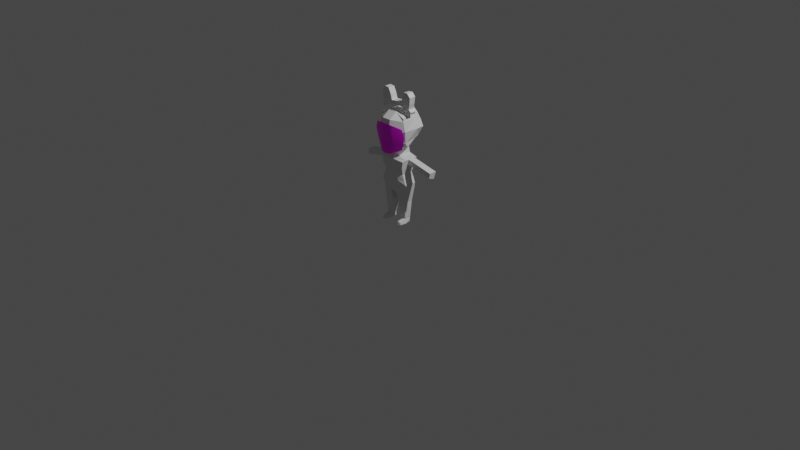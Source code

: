 # Source: bunny_miyu.blend  (saved by Blender 3.4.6; exported with 4.5.12 LTS)
import bpy
from mathutils import Matrix  # noqa: F401  (used for matrix-valued properties, if any)

bpy.ops.wm.read_factory_settings(use_empty=True)
scene = bpy.context.scene
scene.name = 'Scene'

# ---- collections
col_collection = bpy.data.collections.new('Collection'); scene.collection.children.link(col_collection)

# ---- images (referenced by path relative to the original .blend; pixels are not part of the script)
import os
ASSET_DIR = os.environ.get("B2B_ASSET_DIR", "")  # directory of the original .blend (textures are referenced by path, not embedded)
HERE = os.path.dirname(os.path.abspath(__file__))  # packed textures are extracted next to this script under _unpacked/

def load_image(name, relpath, width, height, colorspace="sRGB"):
    """Load a texture the original file referenced (path relative to the .blend, or extracted next to this script)."""
    p = next((c for c in (os.path.join(HERE, relpath), os.path.join(ASSET_DIR, relpath)) if relpath and os.path.exists(c)), "")
    if p:
        img = bpy.data.images.load(p, check_existing=True)
        img.name = name
    else:  # same state as the original file: an image datablock whose file is absent (Cycles renders it pink)
        img = bpy.data.images.new(name, width, height)
        img.source = "FILE"
        img.filepath = "//" + (relpath or name)
    img.colorspace_settings.name = colorspace
    return img
img_facetemp = load_image('facetemp', 'tex-miyu/facetemp.png', 1024, 1024, 'sRGB')

# ---- materials (node trees are filled in below, after node groups)
mat_material = bpy.data.materials.new('Material')
mat_material.alpha_threshold = 0.0
mat_material.use_transparent_shadow = False
mat_material.roughness = 0.5
mat_material.line_color = (0.0, 0.0, 0.0, 1.0)
mat_face_temp = bpy.data.materials.new('face.temp')
mat_face_temp.alpha_threshold = 0.0
mat_face_temp.use_transparent_shadow = False
mat_face_temp.roughness = 0.5
mat_face_temp.line_color = (0.0, 0.0, 0.0, 1.0)

# ---- material node trees
mat_material.use_nodes = True; mat_material.node_tree.nodes.clear()
_N = mat_material.node_tree.nodes; _L = mat_material.node_tree.links
n0 = _N.new('ShaderNodeOutputMaterial'); n0.name = 'Material Output'; n0.location = (300, 300)
n1 = _N.new('ShaderNodeBsdfPrincipled'); n1.name = 'Principled BSDF'; n1.location = (10, 300)
n1.distribution = 'GGX'
n1.subsurface_method = 'RANDOM_WALK_SKIN'
n1.inputs[3].default_value = 1.45
n1.inputs[27].default_value = (0.0, 0.0, 0.0, 1.0)
n1.inputs[28].default_value = 1.0
_L.new(n1.outputs[0], n0.inputs[0])
n0.is_active_output = True
mat_face_temp.use_nodes = True; mat_face_temp.node_tree.nodes.clear()
_N = mat_face_temp.node_tree.nodes; _L = mat_face_temp.node_tree.links
n0 = _N.new('ShaderNodeOutputMaterial'); n0.name = 'Material Output'; n0.location = (300, 300)
n1 = _N.new('ShaderNodeBsdfPrincipled'); n1.name = 'Principled BSDF'; n1.location = (10, 300)
n1.distribution = 'GGX'
n1.subsurface_method = 'RANDOM_WALK_SKIN'
n1.inputs[3].default_value = 1.45
n1.inputs[27].default_value = (0.0, 0.0, 0.0, 1.0)
n1.inputs[28].default_value = 1.0
n2 = _N.new('ShaderNodeTexImage'); n2.name = 'Image Texture'; n2.location = (-280, 280)
n2.image = img_facetemp
_L.new(n1.outputs[0], n0.inputs[0])
_L.new(n2.outputs[0], n1.inputs[0])
n0.is_active_output = True

# ---- world
world_world = bpy.data.worlds.new('World'); scene.world = world_world
world_world.use_nodes = True; world_world.node_tree.nodes.clear()
_N = world_world.node_tree.nodes; _L = world_world.node_tree.links
n0 = _N.new('ShaderNodeOutputWorld'); n0.name = 'World Output'; n0.location = (300, 300)
n1 = _N.new('ShaderNodeBackground'); n1.name = 'Background'; n1.location = (10, 300)
n1.inputs[0].default_value = (0.05088, 0.05088, 0.05088, 1.0)
_L.new(n1.outputs[0], n0.inputs[0])
n0.is_active_output = True
world_world.color = (0.05088, 0.05088, 0.05088)
world_world.use_sun_shadow = False
world_world.sun_shadow_jitter_overblur = 0.0

# ---- cameras
cam_camera = bpy.data.cameras.new('Camera')
cam_camera.clip_end = 100.0
cam_camera.ortho_scale = 7.314

# ---- lights
light_light = bpy.data.lights.new('Light', 'POINT')
light_light.transmission_factor = 0.0
light_light.energy = 1000.0
light_light.shadow_soft_size = 0.1
light_light.shadow_maximum_resolution = 0.006
light_light.use_absolute_resolution = True

# ---- meshes
me_cube = bpy.data.meshes.new('Cube')
me_cube.from_pydata([(0.15, 0.09142, -0.2998), (0.1663, 0.05664, -0.5616), (0.15, -0.05739, -0.2998), (0.164, -0.06827, -0.5598), (0.0, 0.09142, -0.6294), (0.0, -0.06836, -0.263), (0.0, -0.09064, -0.6443), (0.0, 0.09142, -0.263), (0.1222, 0.0529, -0.45), (0.1191, -0.06544, -0.4549), (0.0, 0.09142, -0.4462), (0.0, -0.09142, -0.4462), (0.03758, -0.04896, -0.7787), (0.1322, -0.04896, -0.7633), (0.1322, 0.04896, -0.7633), (0.03758, 0.04896, -0.7787), (0.07494, -0.03391, -0.9544), (0.1251, -0.03391, -0.9462), (0.124, 0.03167, -0.9529), (0.07863, 0.03391, -0.9544), (0.07135, -0.03391, -0.9921), (0.1369, -0.03391, -0.9921), (0.1206, 0.03165, -0.9925), (0.0781, 0.03499, -0.9915), (0.1351, 0.09142, -0.3774), (0.1351, -0.09142, -0.3774), (0.0, 0.09142, -0.3546), (0.0, -0.09142, -0.3546), (0.1436, 0.06, -0.5131), (0.141, -0.06449, -0.515), (0.0, 0.09142, -0.5378), (0.0, -0.09142, -0.5378), (0.05631, 0.09142, -0.2768), (0.0517, -0.04752, -0.2757), (0.0449, -0.09142, -0.3622), (0.04808, -0.08467, -0.2157), (0.0, -0.08467, -0.2157), (0.0, 0.09816, -0.2157), (0.05582, 0.0788, -0.207), (0.04808, -0.08467, 0.1881), (0.0, -0.08467, 0.1881), (0.0, 0.09816, 0.1881), (0.0527, 0.09816, 0.1881), (0.1465, -0.02981, -0.1621), (0.1173, 0.04027, -0.1646), (0.1486, -0.08464, 0.1385), (0.1196, 0.07597, 0.1603), (0.0, 0.09816, -0.1759), (0.04808, -0.1707, -0.1759), (0.0, -0.1707, -0.1759), (0.04002, 0.1204, -0.1819), (0.154, -0.06191, -0.1147), (0.1282, 0.0889, -0.1073), (0.15, -0.01212, -0.2998), (0.04808, -0.181, 0.006125), (0.1395, -0.01156, -0.3549), (0.1725, -0.08431, 0.008146), (0.1753, 0.08136, 0.008146), (0.0, -0.181, 0.006125), (0.15, 0.06637, -0.2998), (0.04808, -0.1692, 0.1267), (0.1351, 0.05471, -0.3774), (0.1517, -0.08779, 0.1097), (0.1397, 0.07201, 0.1041), (0.0, -0.1692, 0.1267), (0.148, -0.09142, -0.3104), (0.04905, -0.09142, -0.3094), (0.0, -0.09142, -0.3089), (0.0, 0.1922, 0.08064), (0.0, 0.1741, 0.1853), (0.03822, 0.1651, 0.1707), (0.06707, 0.1924, 0.08761), (0.1334, 0.1642, 0.06945), (0.09403, 0.1589, 0.1295), (0.05716, 0.191, -0.1391), (0.1103, 0.1466, -0.1008), (0.0, 0.1938, -0.1522), (0.0, 0.1938, 0.006514), (0.05315, 0.1938, 0.006514), (0.1628, 0.1675, 0.005183), (0.3912, 0.06712, -0.3482), (0.3912, -0.01137, -0.3482), (0.3807, -0.01081, -0.4033), (0.3763, 0.05546, -0.4258), (0.4439, 0.06712, -0.3583), (0.4439, -0.01137, -0.3583), (0.4333, -0.01081, -0.4134), (0.429, 0.05546, -0.4359), (0.2725, 0.06675, -0.3244), (0.2576, 0.0551, -0.4019), (0.262, -0.01118, -0.3794), (0.2725, -0.01174, -0.3244), (0.1011, -0.03391, -0.9921), (0.1015, -0.08483, -0.5956), (0.1004, -0.03391, -0.9443), (0.06282, -0.09142, -0.4508), (0.0965, -0.04896, -0.7691), (0.07708, -0.09142, -0.5213), (0.1026, -0.1101, -0.9603), (0.1242, -0.1031, -0.9661), (0.1011, -0.1158, -0.9921), (0.1287, -0.1025, -0.9921), (0.07986, -0.1003, -0.9673), (0.07792, -0.1059, -0.9921), (0.1573, -0.05245, -0.5993), (0.1592, 0.06013, -0.6057), (0.03487, -0.07605, -0.6622), (0.03089, 0.07833, -0.6526), (0.09728, -0.07112, -0.6351)], [], [(105, 104, 13, 14), (24, 0, 59, 61), (26, 7, 32, 0, 24), (25, 65, 66, 34), (0, 32, 33, 2, 53, 59), (29, 9, 95, 97), (30, 10, 8, 28), (28, 8, 9, 29), (12, 15, 19, 16), (104, 108, 96, 13), (107, 105, 14, 15), (19, 18, 22, 23), (14, 13, 17, 18), (15, 14, 18, 19), (13, 96, 94, 17), (23, 22, 21, 92, 20), (16, 20, 103, 102), (16, 19, 23, 20), (18, 17, 21, 22), (9, 25, 34, 95), (10, 26, 24, 8), (8, 24, 61, 25, 9), (1, 28, 29, 3), (4, 30, 28, 1), (3, 29, 97, 93), (34, 66, 67, 27), (5, 33, 35, 36), (64, 60, 39, 40), (33, 32, 38, 35), (32, 7, 37, 38), (39, 42, 41, 40), (48, 35, 43, 51), (57, 52, 75, 79), (62, 63, 46, 45), (35, 38, 44, 43), (42, 39, 45, 46), (50, 47, 76, 74), (38, 50, 52, 44), (43, 44, 52, 51), (38, 37, 47, 50), (54, 48, 51, 56), (36, 35, 48, 49), (60, 54, 56, 62), (41, 42, 70, 69), (51, 52, 57, 56), (52, 50, 74, 75), (49, 48, 54, 58), (39, 60, 62, 45), (42, 46, 73, 70), (56, 57, 63, 62), (63, 57, 79, 72), (58, 54, 60, 64), (71, 68, 69, 70), (67, 66, 33, 5), (66, 65, 2, 33), (71, 70, 73, 72), (74, 78, 79, 75), (74, 76, 77, 78), (78, 71, 72, 79), (78, 77, 68, 71), (46, 63, 72, 73), (83, 80, 84, 87), (61, 55, 53, 2, 65, 25), (89, 88, 80, 83), (91, 90, 82, 81), (88, 91, 81, 80), (90, 89, 83, 82), (85, 86, 87, 84), (81, 82, 86, 85), (82, 83, 87, 86), (80, 81, 85, 84), (55, 61, 89, 90), (59, 53, 91, 88), (53, 55, 90, 91), (61, 59, 88, 89), (97, 95, 11, 31), (95, 34, 27, 11), (108, 93, 6, 106), (17, 94, 98, 99), (93, 97, 31, 6), (94, 96, 12, 16), (99, 98, 100, 101), (100, 98, 102, 103), (94, 16, 102, 98), (20, 92, 100, 103), (92, 21, 101, 100), (21, 17, 99, 101), (107, 106, 6, 4), (15, 12, 106, 107), (96, 108, 106, 12), (4, 1, 105, 107), (3, 93, 108, 104), (1, 3, 104, 105)])
_uv = me_cube.uv_layers.new(name='UVMap')
_uv.uv.foreach_set('vector', [0.375, 0.5, 0.375, 0.75, 0.375, 0.75, 0.375, 0.5, 0.5625, 0.5, 0.625, 0.5, 0.625, 0.5421, 0.5625, 0.5502, 0.5625, 0.375, 0.625, 0.375, 0.625, 0.4219, 0.625, 0.5, 0.5625, 0.5, 0.5625, 0.75, 0.6164, 0.75, 0.6007, 0.8325, 0.5625, 0.8335, 0.625, 0.5, 0.7031, 0.5, 0.7069, 0.75, 0.625, 0.75, 0.625, 0.6739, 0.625, 0.5421, 0.4375, 0.75, 0.5, 0.75, 0.5, 0.8097, 0.4375, 0.8074, 0.4375, 0.375, 0.5, 0.375, 0.5, 0.5, 0.4375, 0.5, 0.4375, 0.5, 0.5, 0.5, 0.5, 0.75, 0.4375, 0.75, 0.0, 0.0, 0.0, 0.0, 0.0, 0.0, 0.0, 0.0, 0.375, 0.75, 0.375, 0.8042, 0.375, 0.7972, 0.375, 0.75, 0.375, 0.375, 0.375, 0.5, 0.375, 0.5, 0.375, 0.375, 0.375, 0.375, 0.375, 0.5, 0.375, 0.5, 0.375, 0.375, 0.375, 0.5, 0.375, 0.75, 0.375, 0.75, 0.375, 0.5, 0.375, 0.375, 0.375, 0.5, 0.375, 0.5, 0.375, 0.375, 0.375, 0.75, 0.375, 0.7972, 0.375, 0.8066, 0.375, 0.75, 0.25, 0.5, 0.375, 0.5, 0.375, 0.75, 0.3066, 0.75, 0.25, 0.75, 0.0, 0.0, 0.0, 0.0, 0.0, 0.0, 0.0, 0.0, 0.0, 0.0, 0.0, 0.0, 0.0, 0.0, 0.0, 0.0, 0.375, 0.5, 0.375, 0.75, 0.375, 0.75, 0.375, 0.5, 0.5, 0.75, 0.5625, 0.75, 0.5625, 0.8335, 0.5, 0.8097, 0.5, 0.375, 0.5625, 0.375, 0.5625, 0.5, 0.5, 0.5, 0.5, 0.5, 0.5625, 0.5, 0.5625, 0.5502, 0.5625, 0.75, 0.5, 0.75, 0.375, 0.5, 0.4375, 0.5, 0.4375, 0.75, 0.375, 0.75, 0.375, 0.375, 0.4375, 0.375, 0.4375, 0.5, 0.375, 0.5, 0.375, 0.75, 0.4375, 0.75, 0.4375, 0.8074, 0.375, 0.8059, 0.5625, 0.8335, 0.6007, 0.8325, 0.5937, 0.875, 0.5625, 0.875, 0.625, 0.875, 0.625, 0.8319, 0.625, 0.8319, 0.625, 0.875, 0.625, 0.875, 0.625, 0.8319, 0.625, 0.8319, 0.625, 0.875, 0.7069, 0.75, 0.7031, 0.5, 0.7031, 0.5, 0.7069, 0.75, 0.625, 0.4219, 0.625, 0.375, 0.625, 0.375, 0.625, 0.4219, 0.7069, 0.75, 0.7031, 0.5, 0.75, 0.5, 0.75, 0.75, 0.625, 0.8319, 0.625, 0.8319, 0.625, 0.8319, 0.625, 0.8319, 0.7031, 0.5, 0.7031, 0.5, 0.7031, 0.5, 0.7031, 0.5, 0.7069, 0.75, 0.7031, 0.5, 0.7031, 0.5, 0.7069, 0.75, 0.7069, 0.75, 0.7031, 0.5, 0.704, 0.5623, 0.7054, 0.6497, 0.7031, 0.5, 0.7069, 0.75, 0.7069, 0.75, 0.7031, 0.5, 0.625, 0.4219, 0.625, 0.375, 0.625, 0.375, 0.625, 0.4219, 0.625, 0.4219, 0.625, 0.4219, 0.625, 0.4219, 0.625, 0.4219, 0.7054, 0.6497, 0.704, 0.5623, 0.7031, 0.5, 0.7069, 0.75, 0.625, 0.4219, 0.625, 0.375, 0.625, 0.375, 0.625, 0.4219, 0.625, 0.8319, 0.625, 0.8319, 0.625, 0.8319, 0.625, 0.8319, 0.625, 0.875, 0.625, 0.8319, 0.625, 0.8319, 0.625, 0.875, 0.625, 0.8319, 0.625, 0.8319, 0.625, 0.8319, 0.625, 0.8319, 0.75, 0.5, 0.7031, 0.5, 0.7031, 0.5, 0.75, 0.5, 0.7069, 0.75, 0.7031, 0.5, 0.7031, 0.5, 0.7069, 0.75, 0.625, 0.4219, 0.625, 0.4219, 0.625, 0.4219, 0.625, 0.4219, 0.625, 0.875, 0.625, 0.8319, 0.625, 0.8319, 0.625, 0.875, 0.625, 0.8319, 0.625, 0.8319, 0.625, 0.8319, 0.625, 0.8319, 0.7031, 0.5, 0.7031, 0.5, 0.7031, 0.5, 0.7031, 0.5, 0.7069, 0.75, 0.7031, 0.5, 0.7031, 0.5, 0.7069, 0.75, 0.7031, 0.5, 0.7031, 0.5, 0.7031, 0.5, 0.7031, 0.5, 0.625, 0.875, 0.625, 0.8319, 0.625, 0.8319, 0.625, 0.875, 0.625, 0.4219, 0.625, 0.375, 0.625, 0.375, 0.625, 0.4219, 0.5937, 0.875, 0.6007, 0.8325, 0.625, 0.8319, 0.625, 0.875, 0.6007, 0.8325, 0.6164, 0.75, 0.625, 0.75, 0.625, 0.8319, 0.625, 0.4219, 0.625, 0.4219, 0.625, 0.4219, 0.625, 0.4219, 0.625, 0.4219, 0.625, 0.4219, 0.625, 0.4219, 0.625, 0.4219, 0.625, 0.4219, 0.625, 0.375, 0.625, 0.375, 0.625, 0.4219, 0.625, 0.4219, 0.625, 0.4219, 0.625, 0.4219, 0.625, 0.4219, 0.625, 0.4219, 0.625, 0.375, 0.625, 0.375, 0.625, 0.4219, 0.7031, 0.5, 0.7031, 0.5, 0.7031, 0.5, 0.7031, 0.5, 0.5625, 0.5502, 0.625, 0.5421, 0.625, 0.5421, 0.5625, 0.5502, 0.5625, 0.5502, 0.5806, 0.6476, 0.625, 0.6739, 0.625, 0.75, 0.6164, 0.75, 0.5625, 0.75, 0.5625, 0.5502, 0.625, 0.5421, 0.625, 0.5421, 0.5625, 0.5502, 0.625, 0.6739, 0.5806, 0.6476, 0.5806, 0.6476, 0.625, 0.6739, 0.625, 0.5421, 0.625, 0.6739, 0.625, 0.6739, 0.625, 0.5421, 0.5806, 0.6476, 0.5625, 0.5502, 0.5625, 0.5502, 0.5806, 0.6476, 0.625, 0.6739, 0.5806, 0.6476, 0.5625, 0.5502, 0.625, 0.5421, 0.625, 0.6739, 0.5806, 0.6476, 0.5806, 0.6476, 0.625, 0.6739, 0.5806, 0.6476, 0.5625, 0.5502, 0.5625, 0.5502, 0.5806, 0.6476, 0.625, 0.5421, 0.625, 0.6739, 0.625, 0.6739, 0.625, 0.5421, 0.5806, 0.6476, 0.5625, 0.5502, 0.5625, 0.5502, 0.5806, 0.6476, 0.625, 0.5421, 0.625, 0.6739, 0.625, 0.6739, 0.625, 0.5421, 0.625, 0.6739, 0.5806, 0.6476, 0.5806, 0.6476, 0.625, 0.6739, 0.5625, 0.5502, 0.625, 0.5421, 0.625, 0.5421, 0.5625, 0.5502, 0.4375, 0.8074, 0.5, 0.8097, 0.5, 0.875, 0.4375, 0.875, 0.5, 0.8097, 0.5625, 0.8335, 0.5625, 0.875, 0.5, 0.875, 0.375, 0.8042, 0.375, 0.8059, 0.375, 0.875, 0.375, 0.875, 0.375, 0.75, 0.375, 0.8066, 0.375, 0.8066, 0.375, 0.75, 0.375, 0.8059, 0.4375, 0.8074, 0.4375, 0.875, 0.375, 0.875, 0.375, 0.8066, 0.375, 0.7972, 0.375, 0.875, 0.375, 0.875, 0.375, 0.75, 0.375, 0.8066, 0.375, 0.8184, 0.375, 0.75, 0.375, 0.8184, 0.375, 0.8066, 0.375, 0.875, 0.375, 0.875, 0.375, 0.8066, 0.375, 0.875, 0.375, 0.875, 0.375, 0.8066, 0.25, 0.75, 0.3066, 0.75, 0.3066, 0.75, 0.25, 0.75, 0.3066, 0.75, 0.375, 0.75, 0.375, 0.75, 0.3066, 0.75, 0.375, 0.75, 0.375, 0.75, 0.375, 0.75, 0.375, 0.75, 0.375, 0.375, 0.375, 0.875, 0.375, 0.875, 0.375, 0.375, 0.375, 0.375, 0.375, 0.875, 0.375, 0.875, 0.375, 0.375, 0.375, 0.7972, 0.375, 0.8042, 0.375, 0.875, 0.375, 0.875, 0.375, 0.375, 0.375, 0.5, 0.375, 0.5, 0.375, 0.375, 0.375, 0.75, 0.375, 0.8059, 0.375, 0.8042, 0.375, 0.75, 0.375, 0.5, 0.375, 0.75, 0.375, 0.75, 0.375, 0.5])
me_cube.materials.append(mat_material)
me_cube.use_mirror_vertex_groups = False
me_cube.update()
me_cube_001 = bpy.data.meshes.new('Cube.001')
me_cube_001.from_pydata([(0.05809, -0.03144, 0.2314), (0.0, -0.03144, 0.2339), (0.0, 0.04045, 0.2355), (0.05599, 0.04045, 0.233), (0.1843, -0.03143, 0.1766), (0.1841, 0.03172, 0.1768), (0.06771, -0.03248, 0.2635), (0.0, -0.03248, 0.2719), (0.0, 0.03941, 0.2717), (0.06473, 0.03941, 0.2647), (0.1955, -0.03247, 0.2019), (0.1964, 0.03068, 0.2014), (0.1604, -0.03143, 0.1886), (0.1614, 0.03494, 0.1927), (0.167, -0.03247, 0.2228), (0.1667, 0.0339, 0.2233), (0.1066, -0.04027, 0.3846), (0.1035, 0.03162, 0.383), (0.1901, -0.04026, 0.3477), (0.1924, 0.02612, 0.3512), (0.1826, -0.03795, 0.2821), (0.0778, -0.03796, 0.3247), (0.0778, 0.03393, 0.3236), (0.1827, 0.02842, 0.2849), (0.1139, -0.03144, 0.2104), (0.1131, 0.0377, 0.2151), (0.1254, -0.03248, 0.236), (0.123, 0.03666, 0.2409), (0.1527, -0.04026, 0.3878), (0.1547, 0.02887, 0.3882), (0.1378, 0.03118, 0.3089), (0.1369, -0.03796, 0.3087)], [], [(0, 1, 2, 3), (13, 5, 4, 12), (6, 9, 8, 7), (15, 14, 10, 11), (12, 4, 10, 14), (25, 3, 9, 27), (4, 5, 11, 10), (3, 2, 8, 9), (1, 0, 6, 7), (5, 13, 15, 11), (24, 12, 14, 26), (31, 20, 18, 28), (25, 13, 12, 24), (29, 28, 18, 19), (22, 21, 16, 17), (20, 23, 19, 18), (30, 22, 17, 29), (27, 9, 22, 30), (14, 15, 23, 20), (9, 6, 21, 22), (26, 14, 20, 31), (6, 26, 31, 21), (15, 27, 30, 23), (23, 30, 29, 19), (17, 16, 28, 29), (3, 25, 24, 0), (21, 31, 28, 16), (0, 24, 26, 6), (13, 25, 27, 15)])
_uv = me_cube_001.uv_layers.new(name='UVMap')
_uv.uv.foreach_set('vector', [0.7069, 0.75, 0.75, 0.75, 0.75, 0.5, 0.7031, 0.5, 0.7031, 0.5, 0.7031, 0.5, 0.7069, 0.75, 0.7069, 0.75, 0.7069, 0.75, 0.7031, 0.5, 0.75, 0.5, 0.75, 0.75, 0.7031, 0.5, 0.7069, 0.75, 0.7069, 0.75, 0.7031, 0.5, 0.7069, 0.75, 0.7069, 0.75, 0.7069, 0.75, 0.7069, 0.75, 0.7031, 0.5, 0.7031, 0.5, 0.7031, 0.5, 0.7031, 0.5, 0.7069, 0.75, 0.7031, 0.5, 0.7031, 0.5, 0.7069, 0.75, 0.7031, 0.5, 0.75, 0.5, 0.75, 0.5, 0.7031, 0.5, 0.75, 0.75, 0.7069, 0.75, 0.7069, 0.75, 0.75, 0.75, 0.7031, 0.5, 0.7031, 0.5, 0.7031, 0.5, 0.7031, 0.5, 0.7069, 0.75, 0.7069, 0.75, 0.7069, 0.75, 0.7069, 0.75, 0.7069, 0.75, 0.7069, 0.75, 0.7069, 0.75, 0.7069, 0.75, 0.7031, 0.5, 0.7031, 0.5, 0.7069, 0.75, 0.7069, 0.75, 0.7031, 0.5, 0.7069, 0.75, 0.7069, 0.75, 0.7031, 0.5, 0.7031, 0.5, 0.7069, 0.75, 0.7069, 0.75, 0.7031, 0.5, 0.7069, 0.75, 0.7031, 0.5, 0.7031, 0.5, 0.7069, 0.75, 0.7031, 0.5, 0.7031, 0.5, 0.7031, 0.5, 0.7031, 0.5, 0.7031, 0.5, 0.7031, 0.5, 0.7031, 0.5, 0.7031, 0.5, 0.7069, 0.75, 0.7031, 0.5, 0.7031, 0.5, 0.7069, 0.75, 0.7031, 0.5, 0.7069, 0.75, 0.7069, 0.75, 0.7031, 0.5, 0.7069, 0.75, 0.7069, 0.75, 0.7069, 0.75, 0.7069, 0.75, 0.7069, 0.75, 0.7069, 0.75, 0.7069, 0.75, 0.7069, 0.75, 0.7031, 0.5, 0.7031, 0.5, 0.7031, 0.5, 0.7031, 0.5, 0.7031, 0.5, 0.7031, 0.5, 0.7031, 0.5, 0.7031, 0.5, 0.7031, 0.5, 0.7069, 0.75, 0.7069, 0.75, 0.7031, 0.5, 0.7031, 0.5, 0.7031, 0.5, 0.7069, 0.75, 0.7069, 0.75, 0.7069, 0.75, 0.7069, 0.75, 0.7069, 0.75, 0.7069, 0.75, 0.7069, 0.75, 0.7069, 0.75, 0.7069, 0.75, 0.7069, 0.75, 0.7031, 0.5, 0.7031, 0.5, 0.7031, 0.5, 0.7031, 0.5])
me_cube_001.materials.append(mat_material)
me_cube_001.use_mirror_vertex_groups = False
me_cube_001.update()
me_cube_002 = bpy.data.meshes.new('Cube.002')
me_cube_002.from_pydata([(0.05836, -0.1535, -0.2198), (0.0, -0.1721, -0.2206), (0.1557, -0.09214, -0.1748), (0.09671, -0.156, -0.01473), (0.196, -0.09929, -0.02659), (0.0, -0.1782, -0.009189), (0.1027, -0.1412, 0.0688), (0.172, -0.1073, 0.0478), (0.0, -0.1721, 0.08463), (0.0, -0.1761, -0.1285), (0.09932, -0.1433, -0.119), (0.1811, -0.09074, -0.1109)], [], [(10, 0, 2, 11), (6, 3, 4, 7), (9, 10, 3, 5), (5, 3, 6, 8), (1, 0, 10, 9), (3, 10, 11, 4)])
me_cube_002.polygons.foreach_set('use_smooth', [True] * 6)
_uv = me_cube_002.uv_layers.new(name='UVMap')
_uv.uv.foreach_set('vector', [0.83, 0.8015, 0.8048, 0.7417, 0.8738, 0.7667, 0.8877, 0.8051, 0.8327, 0.9127, 0.8261, 0.8631, 0.8933, 0.8558, 0.8787, 0.9002, 0.7678, 0.7962, 0.83, 0.8015, 0.8261, 0.8631, 0.7678, 0.8672, 0.7678, 0.8672, 0.8261, 0.8631, 0.8327, 0.9127, 0.7694, 0.9227, 0.7683, 0.7413, 0.8048, 0.7417, 0.83, 0.8015, 0.7678, 0.7962, 0.8261, 0.8631, 0.83, 0.8015, 0.8877, 0.8051, 0.8933, 0.8558])
me_cube_002.materials.append(mat_face_temp)
me_cube_002.use_mirror_vertex_groups = False
me_cube_002.use_paint_bone_selection = False
me_cube_002.use_paint_mask = True
me_cube_002.update()

# ---- objects
ob_cube = bpy.data.objects.new('Cube', me_cube)
ob_light = bpy.data.objects.new('Light', light_light)
ob_camera = bpy.data.objects.new('Camera', cam_camera)
ob_empty = bpy.data.objects.new('Empty', None)
ob_cube_001 = bpy.data.objects.new('Cube.001', me_cube_001)
ob_cube_002 = bpy.data.objects.new('Cube.002', me_cube_002)

# ---- transforms, parenting, visibility, modifiers, constraints
ob_cube.location = (0.0, 0.0, 1.0)
ob_cube.lock_rotations_4d = False
ob_cube.empty_display_type = 'ARROWS'
ob_cube.lineart.crease_threshold = 0.0
_m = ob_cube.modifiers.new('Mirror', 'MIRROR')
_m.use_clip = True
ob_light.location = (4.076, 1.005, 5.904)
ob_light.rotation_euler = (0.6503, 0.05522, 1.866)
ob_light.lock_rotations_4d = False
ob_light.empty_display_type = 'ARROWS'
ob_light.color = (0.0, 0.0, 0.0, 0.0)
ob_light.lineart.crease_threshold = 0.0
ob_camera.location = (7.359, -6.926, 4.958)
ob_camera.rotation_euler = (1.109, 0.0, 0.8149)
ob_camera.lock_rotations_4d = False
ob_camera.empty_display_type = 'ARROWS'
ob_camera.color = (0.0, 0.0, 0.0, 0.0)
ob_camera.display_type = 'WIRE'
ob_camera.lineart.crease_threshold = 0.0
ob_empty.location = (-0.7756, -9.575e-08, 0.7126)
ob_empty.rotation_euler = (1.571, -0.0, -0.0)
ob_empty.scale = (0.2931, 0.2931, 0.2931)
ob_empty.empty_display_type = 'IMAGE'
ob_empty.empty_display_size = 5.0
ob_cube_001.location = (0.0, 0.0, 1.0)
ob_cube_001.lock_rotations_4d = False
ob_cube_001.empty_display_type = 'ARROWS'
ob_cube_001.lineart.crease_threshold = 0.0
_m = ob_cube_001.modifiers.new('Mirror', 'MIRROR')
_m.use_clip = True
ob_cube_002.location = (0.0, -0.02182, 1.0)
ob_cube_002.lock_rotations_4d = False
ob_cube_002.empty_display_type = 'ARROWS'
ob_cube_002.lineart.crease_threshold = 0.0
_m = ob_cube_002.modifiers.new('Mirror', 'MIRROR')
_m.use_clip = True

# ---- collection membership
col_collection.objects.link(ob_cube)
col_collection.objects.link(ob_light)
col_collection.objects.link(ob_camera)
col_collection.objects.link(ob_empty)
col_collection.objects.link(ob_cube_001)
col_collection.objects.link(ob_cube_002)

# ---- scene / render settings (as saved in the file)
scene.camera = ob_camera
scene.frame_start = 1; scene.frame_end = 250; scene.frame_set(1)
scene.render.engine = 'BLENDER_EEVEE_NEXT'
scene.cycles.sampling_pattern = 'TABULATED_SOBOL'
scene.cycles.use_light_tree = False
scene.view_settings.view_transform = 'Filmic'
bpy.context.view_layer.update()
